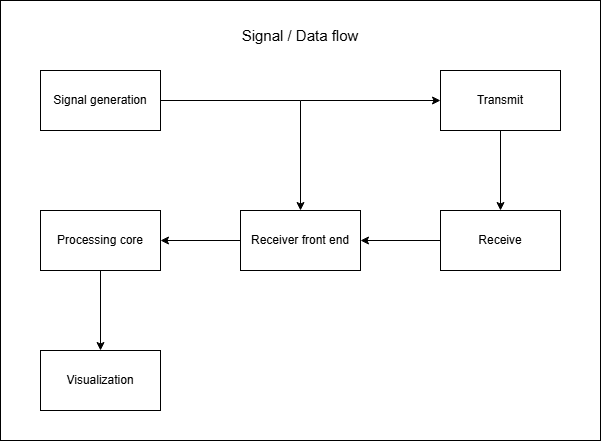

The diagram above was exported from draw.io. Its source (the exported page's mxGraphModel, read from the mxfile embedded in the PNG):
<mxGraphModel dx="1010" dy="708" grid="1" gridSize="10" guides="1" tooltips="1" connect="1" arrows="1" fold="1" page="1" pageScale="1" pageWidth="827" pageHeight="1169" math="0" shadow="0">
  <root>
    <mxCell id="0" />
    <mxCell id="1" parent="0" />
    <mxCell id="LeQs_cXDBNF7Et1WdtDN-13" value="" style="rounded=0;whiteSpace=wrap;html=1;" vertex="1" parent="1">
      <mxGeometry x="40" y="80" width="600" height="440" as="geometry" />
    </mxCell>
    <mxCell id="LeQs_cXDBNF7Et1WdtDN-3" value="" style="edgeStyle=orthogonalEdgeStyle;rounded=0;orthogonalLoop=1;jettySize=auto;html=1;" edge="1" parent="1" source="LeQs_cXDBNF7Et1WdtDN-1" target="LeQs_cXDBNF7Et1WdtDN-2">
      <mxGeometry relative="1" as="geometry">
        <Array as="points">
          <mxPoint x="340" y="180" />
          <mxPoint x="340" y="180" />
        </Array>
      </mxGeometry>
    </mxCell>
    <mxCell id="LeQs_cXDBNF7Et1WdtDN-1" value="Signal generation" style="rounded=0;whiteSpace=wrap;html=1;" vertex="1" parent="1">
      <mxGeometry x="80" y="150" width="120" height="60" as="geometry" />
    </mxCell>
    <mxCell id="LeQs_cXDBNF7Et1WdtDN-5" value="" style="edgeStyle=orthogonalEdgeStyle;rounded=0;orthogonalLoop=1;jettySize=auto;html=1;" edge="1" parent="1" source="LeQs_cXDBNF7Et1WdtDN-2" target="LeQs_cXDBNF7Et1WdtDN-4">
      <mxGeometry relative="1" as="geometry" />
    </mxCell>
    <mxCell id="LeQs_cXDBNF7Et1WdtDN-2" value="Transmit" style="whiteSpace=wrap;html=1;rounded=0;" vertex="1" parent="1">
      <mxGeometry x="480" y="150" width="120" height="60" as="geometry" />
    </mxCell>
    <mxCell id="LeQs_cXDBNF7Et1WdtDN-7" value="" style="edgeStyle=orthogonalEdgeStyle;rounded=0;orthogonalLoop=1;jettySize=auto;html=1;" edge="1" parent="1" source="LeQs_cXDBNF7Et1WdtDN-4" target="LeQs_cXDBNF7Et1WdtDN-6">
      <mxGeometry relative="1" as="geometry" />
    </mxCell>
    <mxCell id="LeQs_cXDBNF7Et1WdtDN-4" value="Receive" style="whiteSpace=wrap;html=1;rounded=0;" vertex="1" parent="1">
      <mxGeometry x="480" y="290" width="120" height="60" as="geometry" />
    </mxCell>
    <mxCell id="LeQs_cXDBNF7Et1WdtDN-10" value="" style="edgeStyle=orthogonalEdgeStyle;rounded=0;orthogonalLoop=1;jettySize=auto;html=1;" edge="1" parent="1" source="LeQs_cXDBNF7Et1WdtDN-6" target="LeQs_cXDBNF7Et1WdtDN-9">
      <mxGeometry relative="1" as="geometry" />
    </mxCell>
    <mxCell id="LeQs_cXDBNF7Et1WdtDN-6" value="Receiver front end" style="whiteSpace=wrap;html=1;rounded=0;" vertex="1" parent="1">
      <mxGeometry x="280" y="290" width="120" height="60" as="geometry" />
    </mxCell>
    <mxCell id="LeQs_cXDBNF7Et1WdtDN-8" value="" style="endArrow=classic;html=1;rounded=0;entryX=0.5;entryY=0;entryDx=0;entryDy=0;" edge="1" parent="1" target="LeQs_cXDBNF7Et1WdtDN-6">
      <mxGeometry width="50" height="50" relative="1" as="geometry">
        <mxPoint x="340" y="180" as="sourcePoint" />
        <mxPoint x="440" y="340" as="targetPoint" />
      </mxGeometry>
    </mxCell>
    <mxCell id="LeQs_cXDBNF7Et1WdtDN-12" value="" style="edgeStyle=orthogonalEdgeStyle;rounded=0;orthogonalLoop=1;jettySize=auto;html=1;" edge="1" parent="1" source="LeQs_cXDBNF7Et1WdtDN-9" target="LeQs_cXDBNF7Et1WdtDN-11">
      <mxGeometry relative="1" as="geometry" />
    </mxCell>
    <mxCell id="LeQs_cXDBNF7Et1WdtDN-9" value="Processing core" style="whiteSpace=wrap;html=1;rounded=0;" vertex="1" parent="1">
      <mxGeometry x="80" y="290" width="120" height="60" as="geometry" />
    </mxCell>
    <mxCell id="LeQs_cXDBNF7Et1WdtDN-11" value="Visualization" style="whiteSpace=wrap;html=1;rounded=0;" vertex="1" parent="1">
      <mxGeometry x="80" y="430" width="120" height="60" as="geometry" />
    </mxCell>
    <mxCell id="LeQs_cXDBNF7Et1WdtDN-14" value="Signal / Data flow" style="text;html=1;whiteSpace=wrap;strokeColor=none;fillColor=none;align=center;verticalAlign=middle;rounded=0;fontSize=15;" vertex="1" parent="1">
      <mxGeometry x="185" y="100" width="310" height="30" as="geometry" />
    </mxCell>
  </root>
</mxGraphModel>